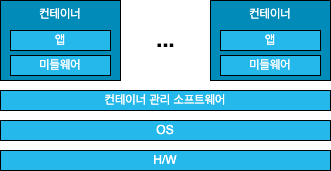

The diagram above was exported from draw.io. Its source (the exported page's mxGraphModel, read from the mxfile embedded in the PNG):
<mxGraphModel dx="1562" dy="961" grid="1" gridSize="10" guides="1" tooltips="1" connect="1" arrows="1" fold="1" page="1" pageScale="1" pageWidth="1654" pageHeight="1169" math="0" shadow="0">
  <root>
    <mxCell id="0" />
    <mxCell id="1" parent="0" />
    <mxCell id="WaWmDV5A6Vdcjyr-iB3T-5" value="" style="group" vertex="1" connectable="0" parent="1">
      <mxGeometry x="270" y="350" width="120" height="80" as="geometry" />
    </mxCell>
    <mxCell id="WaWmDV5A6Vdcjyr-iB3T-1" value="&lt;font color=&quot;#ffffff&quot;&gt;컨테이너&lt;/font&gt;" style="rounded=0;whiteSpace=wrap;html=1;verticalAlign=top;fillColor=#008bb8;" vertex="1" parent="WaWmDV5A6Vdcjyr-iB3T-5">
      <mxGeometry width="120" height="80" as="geometry" />
    </mxCell>
    <mxCell id="WaWmDV5A6Vdcjyr-iB3T-3" value="&lt;font color=&quot;#ffffff&quot;&gt;앱&lt;/font&gt;" style="rounded=0;whiteSpace=wrap;html=1;fillColor=#25b8eb;" vertex="1" parent="WaWmDV5A6Vdcjyr-iB3T-5">
      <mxGeometry x="10" y="30" width="100" height="20" as="geometry" />
    </mxCell>
    <mxCell id="WaWmDV5A6Vdcjyr-iB3T-4" value="&lt;font color=&quot;#ffffff&quot;&gt;미들웨어&lt;/font&gt;" style="rounded=0;whiteSpace=wrap;html=1;fillColor=#25b8eb;" vertex="1" parent="WaWmDV5A6Vdcjyr-iB3T-5">
      <mxGeometry x="10" y="55" width="100" height="20" as="geometry" />
    </mxCell>
    <mxCell id="WaWmDV5A6Vdcjyr-iB3T-7" value="&lt;font color=&quot;#ffffff&quot;&gt;컨테이너 관리 소프트웨어&lt;/font&gt;" style="rounded=0;whiteSpace=wrap;html=1;fillColor=#25b8eb;" vertex="1" parent="1">
      <mxGeometry x="270" y="440" width="330" height="20" as="geometry" />
    </mxCell>
    <mxCell id="WaWmDV5A6Vdcjyr-iB3T-8" value="&lt;font color=&quot;#ffffff&quot;&gt;OS&lt;/font&gt;" style="rounded=0;whiteSpace=wrap;html=1;fillColor=#25b8eb;" vertex="1" parent="1">
      <mxGeometry x="270" y="470" width="330" height="20" as="geometry" />
    </mxCell>
    <mxCell id="WaWmDV5A6Vdcjyr-iB3T-9" value="&lt;font color=&quot;#ffffff&quot;&gt;H/W&lt;/font&gt;" style="rounded=0;whiteSpace=wrap;html=1;fillColor=#25b8eb;" vertex="1" parent="1">
      <mxGeometry x="270" y="500" width="330" height="20" as="geometry" />
    </mxCell>
    <mxCell id="WaWmDV5A6Vdcjyr-iB3T-10" value="" style="group" vertex="1" connectable="0" parent="1">
      <mxGeometry x="480" y="350" width="120" height="80" as="geometry" />
    </mxCell>
    <mxCell id="WaWmDV5A6Vdcjyr-iB3T-11" value="&lt;font color=&quot;#ffffff&quot;&gt;컨테이너&lt;/font&gt;" style="rounded=0;whiteSpace=wrap;html=1;verticalAlign=top;fillColor=#008bb8;" vertex="1" parent="WaWmDV5A6Vdcjyr-iB3T-10">
      <mxGeometry width="120" height="80" as="geometry" />
    </mxCell>
    <mxCell id="WaWmDV5A6Vdcjyr-iB3T-12" value="&lt;font color=&quot;#ffffff&quot;&gt;앱&lt;/font&gt;" style="rounded=0;whiteSpace=wrap;html=1;fillColor=#25b8eb;" vertex="1" parent="WaWmDV5A6Vdcjyr-iB3T-10">
      <mxGeometry x="10" y="30" width="100" height="20" as="geometry" />
    </mxCell>
    <mxCell id="WaWmDV5A6Vdcjyr-iB3T-13" value="&lt;font color=&quot;#ffffff&quot;&gt;미들웨어&lt;/font&gt;" style="rounded=0;whiteSpace=wrap;html=1;fillColor=#25b8eb;" vertex="1" parent="WaWmDV5A6Vdcjyr-iB3T-10">
      <mxGeometry x="10" y="55" width="100" height="20" as="geometry" />
    </mxCell>
    <mxCell id="WaWmDV5A6Vdcjyr-iB3T-14" value="&lt;font style=&quot;font-size: 22px;&quot;&gt;&lt;b&gt;...&lt;/b&gt;&lt;/font&gt;" style="text;html=1;align=center;verticalAlign=middle;resizable=0;points=[];autosize=1;strokeColor=none;fillColor=none;" vertex="1" parent="1">
      <mxGeometry x="415" y="370" width="40" height="40" as="geometry" />
    </mxCell>
  </root>
</mxGraphModel>